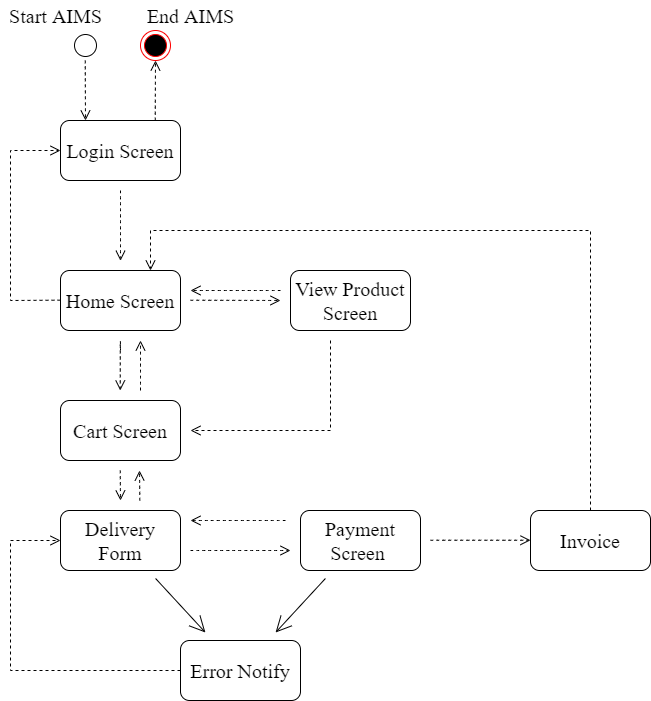

The diagram above was exported from draw.io. Its source (the exported page's mxGraphModel, read from the mxfile embedded in the PNG):
<mxGraphModel dx="1323" dy="659" grid="1" gridSize="10" guides="1" tooltips="1" connect="1" arrows="1" fold="1" page="1" pageScale="1" pageWidth="1100" pageHeight="850" math="0" shadow="0">
  <root>
    <mxCell id="0" />
    <mxCell id="1" parent="0" />
    <mxCell id="KZ8t7_6OqVhvpdB1nskz-57" value="" style="ellipse;html=1;shape=startState;hachureGap=4;pointerEvents=0;fontFamily=Times New Roman;fontSize=20;rounded=1;sketch=0;" parent="1" vertex="1">
      <mxGeometry x="340" y="160" width="30" height="30" as="geometry" />
    </mxCell>
    <mxCell id="KZ8t7_6OqVhvpdB1nskz-59" value="Start AIMS" style="text;html=1;align=center;verticalAlign=middle;resizable=0;points=[];autosize=1;strokeColor=none;fillColor=none;hachureGap=4;pointerEvents=0;fontFamily=Times New Roman;fontSize=20;rounded=1;" parent="1" vertex="1">
      <mxGeometry x="270" y="130" width="110" height="30" as="geometry" />
    </mxCell>
    <mxCell id="KZ8t7_6OqVhvpdB1nskz-61" value="Login Screen" style="rounded=1;whiteSpace=wrap;html=1;sketch=0;hachureGap=4;pointerEvents=0;fontFamily=Times New Roman;fontSize=20;" parent="1" vertex="1">
      <mxGeometry x="330" y="250" width="120" height="60" as="geometry" />
    </mxCell>
    <mxCell id="KZ8t7_6OqVhvpdB1nskz-62" value="" style="ellipse;html=1;shape=endState;fillColor=#000000;strokeColor=#ff0000;rounded=0;sketch=0;hachureGap=4;pointerEvents=0;fontFamily=Times New Roman;fontSize=20;" parent="1" vertex="1">
      <mxGeometry x="410" y="160" width="30" height="30" as="geometry" />
    </mxCell>
    <mxCell id="KZ8t7_6OqVhvpdB1nskz-64" value="End AIMS" style="text;html=1;align=center;verticalAlign=middle;resizable=0;points=[];autosize=1;strokeColor=none;fillColor=none;rounded=0;sketch=1;hachureGap=4;pointerEvents=0;fontFamily=Times New Roman;fontSize=20;" parent="1" vertex="1">
      <mxGeometry x="410" y="130" width="100" height="30" as="geometry" />
    </mxCell>
    <mxCell id="KZ8t7_6OqVhvpdB1nskz-65" value="Home Screen" style="rounded=1;whiteSpace=wrap;html=1;sketch=0;hachureGap=4;pointerEvents=0;fontFamily=Times New Roman;fontSize=20;" parent="1" vertex="1">
      <mxGeometry x="330" y="400" width="120" height="60" as="geometry" />
    </mxCell>
    <mxCell id="KZ8t7_6OqVhvpdB1nskz-68" value="View Product Screen" style="rounded=1;whiteSpace=wrap;html=1;sketch=0;hachureGap=4;pointerEvents=0;fontFamily=Times New Roman;fontSize=20;" parent="1" vertex="1">
      <mxGeometry x="560" y="400" width="120" height="60" as="geometry" />
    </mxCell>
    <mxCell id="KZ8t7_6OqVhvpdB1nskz-70" value="Cart Screen" style="rounded=1;whiteSpace=wrap;html=1;sketch=0;hachureGap=4;pointerEvents=0;fontFamily=Times New Roman;fontSize=20;" parent="1" vertex="1">
      <mxGeometry x="330" y="530" width="120" height="60" as="geometry" />
    </mxCell>
    <mxCell id="KZ8t7_6OqVhvpdB1nskz-80" style="edgeStyle=none;curved=1;rounded=1;sketch=0;hachureGap=4;orthogonalLoop=1;jettySize=auto;html=1;fontFamily=Times New Roman;fontSize=16;endArrow=open;startSize=14;endSize=14;sourcePerimeterSpacing=8;targetPerimeterSpacing=8;" parent="1" source="KZ8t7_6OqVhvpdB1nskz-73" target="KZ8t7_6OqVhvpdB1nskz-79" edge="1">
      <mxGeometry relative="1" as="geometry" />
    </mxCell>
    <mxCell id="KZ8t7_6OqVhvpdB1nskz-73" value="Delivery Form" style="rounded=1;whiteSpace=wrap;html=1;sketch=0;hachureGap=4;pointerEvents=0;fontFamily=Times New Roman;fontSize=20;" parent="1" vertex="1">
      <mxGeometry x="330" y="640" width="120" height="60" as="geometry" />
    </mxCell>
    <mxCell id="KZ8t7_6OqVhvpdB1nskz-83" style="edgeStyle=none;curved=1;rounded=1;sketch=0;hachureGap=4;orthogonalLoop=1;jettySize=auto;html=1;fontFamily=Times New Roman;fontSize=16;endArrow=open;startSize=14;endSize=14;sourcePerimeterSpacing=8;targetPerimeterSpacing=8;" parent="1" source="KZ8t7_6OqVhvpdB1nskz-75" target="KZ8t7_6OqVhvpdB1nskz-79" edge="1">
      <mxGeometry relative="1" as="geometry" />
    </mxCell>
    <mxCell id="KZ8t7_6OqVhvpdB1nskz-75" value="Payment Screen&amp;nbsp;" style="rounded=1;whiteSpace=wrap;html=1;sketch=0;hachureGap=4;pointerEvents=0;fontFamily=Times New Roman;fontSize=20;" parent="1" vertex="1">
      <mxGeometry x="570" y="640" width="120" height="60" as="geometry" />
    </mxCell>
    <mxCell id="KZ8t7_6OqVhvpdB1nskz-77" value="Invoice" style="rounded=1;whiteSpace=wrap;html=1;sketch=0;hachureGap=4;pointerEvents=0;fontFamily=Times New Roman;fontSize=20;" parent="1" vertex="1">
      <mxGeometry x="800" y="640" width="120" height="60" as="geometry" />
    </mxCell>
    <mxCell id="KZ8t7_6OqVhvpdB1nskz-79" value="Error Notify" style="rounded=1;whiteSpace=wrap;html=1;sketch=0;hachureGap=4;pointerEvents=0;fontFamily=Times New Roman;fontSize=20;" parent="1" vertex="1">
      <mxGeometry x="450" y="770" width="120" height="60" as="geometry" />
    </mxCell>
    <mxCell id="KZ8t7_6OqVhvpdB1nskz-85" value="" style="html=1;verticalAlign=bottom;endArrow=open;dashed=1;endSize=8;rounded=1;sketch=0;hachureGap=4;fontFamily=Times New Roman;fontSize=16;sourcePerimeterSpacing=8;targetPerimeterSpacing=8;curved=1;" parent="1" edge="1">
      <mxGeometry relative="1" as="geometry">
        <mxPoint x="550" y="420" as="sourcePoint" />
        <mxPoint x="460" y="420" as="targetPoint" />
      </mxGeometry>
    </mxCell>
    <mxCell id="KZ8t7_6OqVhvpdB1nskz-86" value="" style="html=1;verticalAlign=bottom;endArrow=open;dashed=1;endSize=8;rounded=1;sketch=0;hachureGap=4;fontFamily=Times New Roman;fontSize=16;sourcePerimeterSpacing=8;targetPerimeterSpacing=8;curved=1;" parent="1" edge="1">
      <mxGeometry relative="1" as="geometry">
        <mxPoint x="410" y="520" as="sourcePoint" />
        <mxPoint x="410" y="470" as="targetPoint" />
      </mxGeometry>
    </mxCell>
    <mxCell id="KZ8t7_6OqVhvpdB1nskz-87" value="" style="html=1;verticalAlign=bottom;endArrow=open;dashed=1;endSize=8;rounded=1;sketch=0;hachureGap=4;fontFamily=Times New Roman;fontSize=16;sourcePerimeterSpacing=8;targetPerimeterSpacing=8;curved=1;" parent="1" edge="1">
      <mxGeometry relative="1" as="geometry">
        <mxPoint x="409.31" y="630" as="sourcePoint" />
        <mxPoint x="409" y="600" as="targetPoint" />
      </mxGeometry>
    </mxCell>
    <mxCell id="KZ8t7_6OqVhvpdB1nskz-88" value="" style="html=1;verticalAlign=bottom;endArrow=open;dashed=1;endSize=8;rounded=1;sketch=0;hachureGap=4;fontFamily=Times New Roman;fontSize=16;sourcePerimeterSpacing=8;targetPerimeterSpacing=8;curved=1;" parent="1" edge="1">
      <mxGeometry relative="1" as="geometry">
        <mxPoint x="555" y="650" as="sourcePoint" />
        <mxPoint x="460" y="650" as="targetPoint" />
      </mxGeometry>
    </mxCell>
    <mxCell id="KZ8t7_6OqVhvpdB1nskz-89" value="" style="html=1;verticalAlign=bottom;endArrow=open;dashed=1;endSize=8;rounded=0;sketch=0;hachureGap=4;fontFamily=Times New Roman;fontSize=16;sourcePerimeterSpacing=8;targetPerimeterSpacing=8;exitX=0.5;exitY=0;exitDx=0;exitDy=0;entryX=0.75;entryY=0;entryDx=0;entryDy=0;" parent="1" source="KZ8t7_6OqVhvpdB1nskz-77" target="KZ8t7_6OqVhvpdB1nskz-65" edge="1">
      <mxGeometry relative="1" as="geometry">
        <mxPoint x="850" y="630" as="sourcePoint" />
        <mxPoint x="860" y="350" as="targetPoint" />
        <Array as="points">
          <mxPoint x="860" y="360" />
          <mxPoint x="420" y="360" />
        </Array>
      </mxGeometry>
    </mxCell>
    <mxCell id="KZ8t7_6OqVhvpdB1nskz-93" value="" style="html=1;verticalAlign=bottom;endArrow=open;dashed=1;endSize=8;rounded=0;sketch=0;hachureGap=4;fontFamily=Times New Roman;fontSize=16;sourcePerimeterSpacing=8;targetPerimeterSpacing=8;entryX=0;entryY=0.5;entryDx=0;entryDy=0;" parent="1" target="KZ8t7_6OqVhvpdB1nskz-73" edge="1">
      <mxGeometry relative="1" as="geometry">
        <mxPoint x="450" y="800" as="sourcePoint" />
        <mxPoint x="355" y="800" as="targetPoint" />
        <Array as="points">
          <mxPoint x="280" y="800" />
          <mxPoint x="280" y="670" />
        </Array>
      </mxGeometry>
    </mxCell>
    <mxCell id="KZ8t7_6OqVhvpdB1nskz-94" value="" style="html=1;verticalAlign=bottom;endArrow=open;dashed=1;endSize=8;rounded=0;sketch=0;hachureGap=4;fontFamily=Times New Roman;fontSize=16;sourcePerimeterSpacing=8;targetPerimeterSpacing=8;entryX=0;entryY=0.5;entryDx=0;entryDy=0;" parent="1" target="KZ8t7_6OqVhvpdB1nskz-61" edge="1">
      <mxGeometry relative="1" as="geometry">
        <mxPoint x="330" y="429.66" as="sourcePoint" />
        <mxPoint x="240" y="429.66" as="targetPoint" />
        <Array as="points">
          <mxPoint x="280" y="430" />
          <mxPoint x="280" y="280" />
        </Array>
      </mxGeometry>
    </mxCell>
    <mxCell id="XgdR3MBeKRTpRY6qagyN-1" value="" style="html=1;verticalAlign=bottom;endArrow=open;dashed=1;endSize=8;rounded=1;sketch=0;hachureGap=4;fontFamily=Times New Roman;fontSize=16;sourcePerimeterSpacing=8;targetPerimeterSpacing=8;curved=1;" edge="1" parent="1">
      <mxGeometry relative="1" as="geometry">
        <mxPoint x="390" y="480" as="sourcePoint" />
        <mxPoint x="389.76" y="520" as="targetPoint" />
        <Array as="points">
          <mxPoint x="389.76" y="450" />
        </Array>
      </mxGeometry>
    </mxCell>
    <mxCell id="XgdR3MBeKRTpRY6qagyN-2" value="" style="html=1;verticalAlign=bottom;endArrow=open;dashed=1;endSize=8;rounded=1;sketch=0;hachureGap=4;fontFamily=Times New Roman;fontSize=16;sourcePerimeterSpacing=8;targetPerimeterSpacing=8;curved=1;" edge="1" parent="1">
      <mxGeometry relative="1" as="geometry">
        <mxPoint x="389.76" y="600" as="sourcePoint" />
        <mxPoint x="390" y="630" as="targetPoint" />
        <Array as="points" />
      </mxGeometry>
    </mxCell>
    <mxCell id="XgdR3MBeKRTpRY6qagyN-3" value="" style="html=1;verticalAlign=bottom;endArrow=open;dashed=1;endSize=8;rounded=1;sketch=0;hachureGap=4;fontFamily=Times New Roman;fontSize=16;sourcePerimeterSpacing=8;targetPerimeterSpacing=8;curved=1;" edge="1" parent="1">
      <mxGeometry relative="1" as="geometry">
        <mxPoint x="460" y="680" as="sourcePoint" />
        <mxPoint x="560" y="680" as="targetPoint" />
        <Array as="points" />
      </mxGeometry>
    </mxCell>
    <mxCell id="XgdR3MBeKRTpRY6qagyN-4" value="" style="html=1;verticalAlign=bottom;endArrow=open;dashed=1;endSize=8;rounded=1;sketch=0;hachureGap=4;fontFamily=Times New Roman;fontSize=16;sourcePerimeterSpacing=8;targetPerimeterSpacing=8;curved=1;" edge="1" parent="1">
      <mxGeometry relative="1" as="geometry">
        <mxPoint x="700" y="669.76" as="sourcePoint" />
        <mxPoint x="800" y="669.76" as="targetPoint" />
        <Array as="points" />
      </mxGeometry>
    </mxCell>
    <mxCell id="XgdR3MBeKRTpRY6qagyN-5" value="" style="html=1;verticalAlign=bottom;endArrow=open;dashed=1;endSize=8;rounded=0;sketch=0;hachureGap=4;fontFamily=Times New Roman;fontSize=16;sourcePerimeterSpacing=8;targetPerimeterSpacing=8;" edge="1" parent="1">
      <mxGeometry relative="1" as="geometry">
        <mxPoint x="600" y="470" as="sourcePoint" />
        <mxPoint x="460" y="560" as="targetPoint" />
        <Array as="points">
          <mxPoint x="600" y="560" />
        </Array>
      </mxGeometry>
    </mxCell>
    <mxCell id="XgdR3MBeKRTpRY6qagyN-6" value="" style="html=1;verticalAlign=bottom;endArrow=open;dashed=1;endSize=8;rounded=1;sketch=0;hachureGap=4;fontFamily=Times New Roman;fontSize=16;sourcePerimeterSpacing=8;targetPerimeterSpacing=8;curved=1;" edge="1" parent="1">
      <mxGeometry relative="1" as="geometry">
        <mxPoint x="460" y="429.76" as="sourcePoint" />
        <mxPoint x="550" y="430" as="targetPoint" />
        <Array as="points" />
      </mxGeometry>
    </mxCell>
    <mxCell id="XgdR3MBeKRTpRY6qagyN-7" value="" style="html=1;verticalAlign=bottom;endArrow=open;dashed=1;endSize=8;rounded=1;sketch=0;hachureGap=4;fontFamily=Times New Roman;fontSize=16;sourcePerimeterSpacing=8;targetPerimeterSpacing=8;curved=1;" edge="1" parent="1">
      <mxGeometry relative="1" as="geometry">
        <mxPoint x="390" y="320" as="sourcePoint" />
        <mxPoint x="390" y="390.24" as="targetPoint" />
        <Array as="points" />
      </mxGeometry>
    </mxCell>
    <mxCell id="XgdR3MBeKRTpRY6qagyN-8" value="" style="html=1;verticalAlign=bottom;endArrow=open;dashed=1;endSize=8;rounded=1;sketch=0;hachureGap=4;fontFamily=Times New Roman;fontSize=16;sourcePerimeterSpacing=8;targetPerimeterSpacing=8;curved=1;" edge="1" parent="1">
      <mxGeometry relative="1" as="geometry">
        <mxPoint x="354.76" y="190" as="sourcePoint" />
        <mxPoint x="355" y="250" as="targetPoint" />
        <Array as="points" />
      </mxGeometry>
    </mxCell>
    <mxCell id="XgdR3MBeKRTpRY6qagyN-9" value="" style="html=1;verticalAlign=bottom;endArrow=open;dashed=1;endSize=8;rounded=1;sketch=0;hachureGap=4;fontFamily=Times New Roman;fontSize=16;sourcePerimeterSpacing=8;targetPerimeterSpacing=8;curved=1;entryX=0.5;entryY=1;entryDx=0;entryDy=0;" edge="1" parent="1" target="KZ8t7_6OqVhvpdB1nskz-62">
      <mxGeometry relative="1" as="geometry">
        <mxPoint x="424.76" y="250" as="sourcePoint" />
        <mxPoint x="425" y="310" as="targetPoint" />
        <Array as="points" />
      </mxGeometry>
    </mxCell>
  </root>
</mxGraphModel>